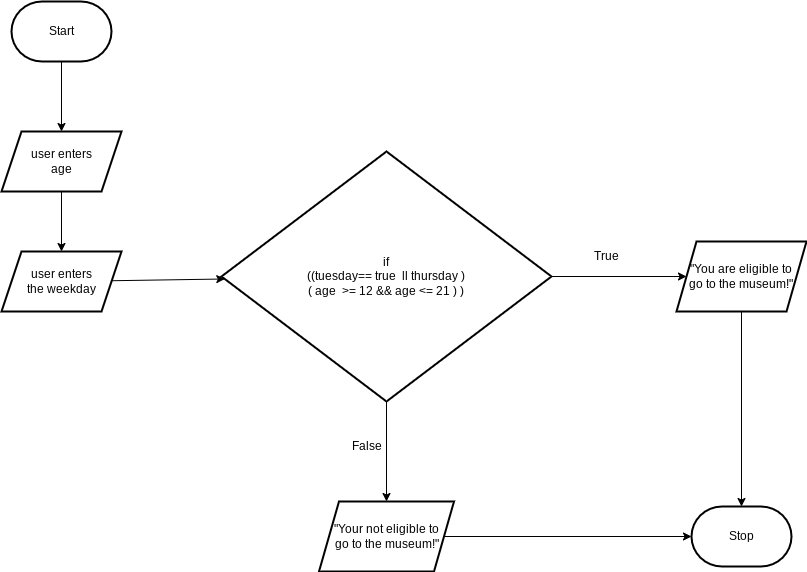

The diagram above was exported from draw.io. Its source (the exported page's mxGraphModel, read from the mxfile embedded in the PNG):
<mxGraphModel dx="1086" dy="743" grid="1" gridSize="10" guides="1" tooltips="1" connect="1" arrows="1" fold="1" page="1" pageScale="1" pageWidth="850" pageHeight="1100" math="0" shadow="0">
  <root>
    <mxCell id="0" />
    <mxCell id="1" parent="0" />
    <mxCell id="8" value="" style="edgeStyle=none;html=1;" edge="1" parent="1" source="2" target="7">
      <mxGeometry relative="1" as="geometry" />
    </mxCell>
    <mxCell id="2" value="Start" style="strokeWidth=2;html=1;shape=mxgraph.flowchart.terminator;whiteSpace=wrap;" parent="1" vertex="1">
      <mxGeometry x="320" y="90" width="100" height="60" as="geometry" />
    </mxCell>
    <mxCell id="3" value="Stop" style="strokeWidth=2;html=1;shape=mxgraph.flowchart.terminator;whiteSpace=wrap;" parent="1" vertex="1">
      <mxGeometry x="1000" y="595" width="100" height="60" as="geometry" />
    </mxCell>
    <mxCell id="10" value="" style="edgeStyle=none;html=1;" edge="1" parent="1" source="7" target="9">
      <mxGeometry relative="1" as="geometry" />
    </mxCell>
    <mxCell id="7" value="user enters&lt;br&gt;age" style="shape=parallelogram;perimeter=parallelogramPerimeter;whiteSpace=wrap;html=1;fixedSize=1;strokeWidth=2;" vertex="1" parent="1">
      <mxGeometry x="310" y="220" width="120" height="60" as="geometry" />
    </mxCell>
    <mxCell id="13" value="" style="edgeStyle=none;html=1;" edge="1" parent="1" source="9" target="12">
      <mxGeometry relative="1" as="geometry" />
    </mxCell>
    <mxCell id="9" value="user enters&lt;br&gt;the weekday" style="shape=parallelogram;perimeter=parallelogramPerimeter;whiteSpace=wrap;html=1;fixedSize=1;strokeWidth=2;" vertex="1" parent="1">
      <mxGeometry x="310" y="340" width="120" height="60" as="geometry" />
    </mxCell>
    <mxCell id="15" value="" style="edgeStyle=none;html=1;" edge="1" parent="1" source="12" target="14">
      <mxGeometry relative="1" as="geometry" />
    </mxCell>
    <mxCell id="17" value="" style="edgeStyle=none;html=1;" edge="1" parent="1" source="12" target="16">
      <mxGeometry relative="1" as="geometry" />
    </mxCell>
    <mxCell id="12" value="if&lt;br&gt;((tuesday== true&amp;nbsp; ll thursday )&lt;br&gt;( age&amp;nbsp; &amp;gt;= 12 &amp;amp;&amp;amp; age &amp;lt;= 21 ) )" style="rhombus;whiteSpace=wrap;html=1;strokeWidth=2;" vertex="1" parent="1">
      <mxGeometry x="530" y="240" width="330" height="250" as="geometry" />
    </mxCell>
    <mxCell id="18" style="edgeStyle=none;html=1;entryX=0.5;entryY=0;entryDx=0;entryDy=0;entryPerimeter=0;" edge="1" parent="1" source="14" target="3">
      <mxGeometry relative="1" as="geometry" />
    </mxCell>
    <mxCell id="14" value="&quot;You are eligible to&lt;br&gt;go to the museum!&quot;" style="shape=parallelogram;perimeter=parallelogramPerimeter;whiteSpace=wrap;html=1;fixedSize=1;strokeWidth=2;" vertex="1" parent="1">
      <mxGeometry x="985" y="330" width="130" height="70" as="geometry" />
    </mxCell>
    <mxCell id="21" style="edgeStyle=none;html=1;entryX=0;entryY=0.5;entryDx=0;entryDy=0;entryPerimeter=0;" edge="1" parent="1" source="16" target="3">
      <mxGeometry relative="1" as="geometry" />
    </mxCell>
    <mxCell id="16" value="&quot;Your not eligible to&lt;br&gt;go to the museum!&quot;" style="shape=parallelogram;perimeter=parallelogramPerimeter;whiteSpace=wrap;html=1;fixedSize=1;strokeWidth=2;" vertex="1" parent="1">
      <mxGeometry x="627.5" y="590" width="135" height="70" as="geometry" />
    </mxCell>
    <mxCell id="19" value="False" style="text;html=1;align=center;verticalAlign=middle;resizable=0;points=[];autosize=1;strokeColor=none;fillColor=none;" vertex="1" parent="1">
      <mxGeometry x="650" y="520" width="50" height="30" as="geometry" />
    </mxCell>
    <mxCell id="20" value="True" style="text;html=1;align=center;verticalAlign=middle;resizable=0;points=[];autosize=1;strokeColor=none;fillColor=none;" vertex="1" parent="1">
      <mxGeometry x="890" y="330" width="50" height="30" as="geometry" />
    </mxCell>
  </root>
</mxGraphModel>